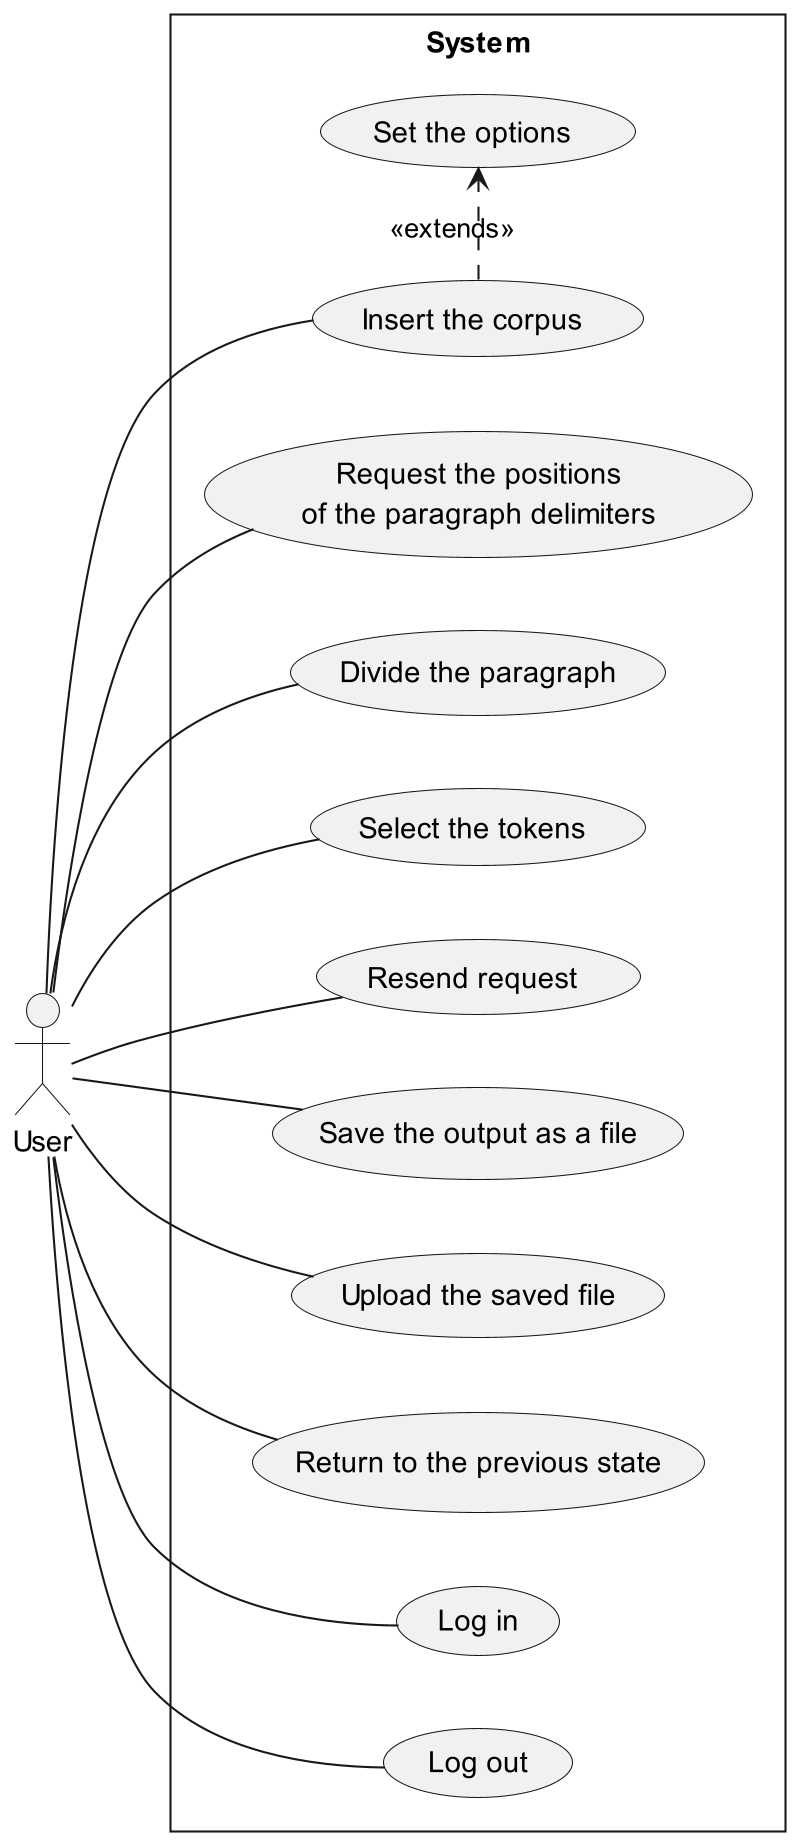

The diagram above was rendered by PlantUML. Its source (embedded in the PNG):
@startuml

skinparam dpi 200
skinparam style strictuml

left to right direction
actor User

rectangle System {
	(Insert the corpus) as UC001
	(Set the options) as UC002

	(Request the positions\nof the paragraph delimiters) as UC003
	(Divide the paragraph) as UC004

	(Select the tokens) as UC005
	(Resend request) as UC006

	(Save the output as a file) as UC007
	(Upload the saved file) as UC008

	(Return to the previous state) as UC009

	(Log in) as UC010
	(Log out) as UC011
}

User -- UC001
UC001 .> UC002 : <<extends>>
User -- UC003
User -- UC004
User -- UC005
User -- UC006
User -- UC007
User -- UC008
User -- UC009
User -- UC010
User -- UC011

@enduml